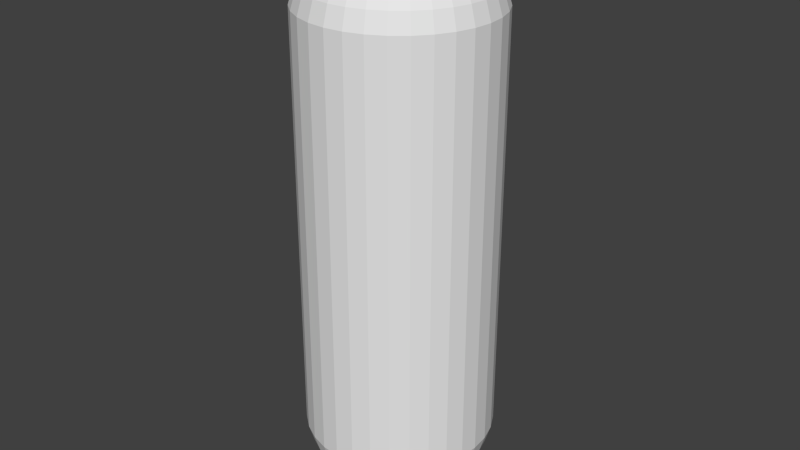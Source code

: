 # Source: link.blend  (saved by Blender 2.75.0; exported with 4.5.12 LTS)
import bpy
from mathutils import Matrix  # noqa: F401  (used for matrix-valued properties, if any)

bpy.ops.wm.read_factory_settings(use_empty=True)
scene = bpy.context.scene
scene.name = 'Scene'

# ---- collections
col_collection_1 = bpy.data.collections.new('Collection 1'); scene.collection.children.link(col_collection_1)

# ---- world
world_world = bpy.data.worlds.new('World'); scene.world = world_world
world_world.color = (0.05088, 0.05088, 0.05088)
world_world.use_sun_shadow = False
world_world.sun_shadow_jitter_overblur = 0.0
world_world.cycles.sampling_method = 'MANUAL'
world_world.cycles.sample_map_resolution = 256

# ---- meshes
me_sphere = bpy.data.meshes.new('Sphere')
me_sphere.from_pydata([(-0.1951, -1.431e-06, -2.981), (-0.3827, -1.431e-06, -2.924), (-0.5556, -1.431e-06, -2.831), (-0.7071, -1.192e-06, -2.707), (-0.8315, -1.192e-06, -2.556), (-0.9239, -1.192e-06, -2.383), (-0.9808, -1.192e-06, -2.195), (-0.9815, -1.064e-06, -6.628e-08), (-0.9808, -9.537e-07, 2.195), (-0.9239, -9.537e-07, 2.383), (-0.8315, -9.537e-07, 2.556), (-0.7071, -7.153e-07, 2.707), (-0.5556, -7.153e-07, 2.831), (-0.3827, -7.153e-07, 2.924), (-0.1951, -7.153e-07, 2.981), (-0.1913, -0.03806, -2.981), (-0.3753, -0.07466, -2.924), (-0.5449, -0.1084, -2.831), (-0.6935, -0.138, -2.707), (-0.8155, -0.1622, -2.556), (-0.9061, -0.1802, -2.383), (-0.9619, -0.1913, -2.195), (-0.9626, -0.1915, -4.47e-08), (-0.9619, -0.1913, 2.195), (-0.9061, -0.1802, 2.383), (-0.8155, -0.1622, 2.556), (-0.6935, -0.138, 2.707), (-0.5449, -0.1084, 2.831), (-0.3753, -0.07466, 2.924), (-0.1913, -0.03806, 2.981), (-0.1802, -0.07466, -2.981), (-0.3536, -0.1464, -2.924), (-0.5133, -0.2126, -2.831), (-0.6533, -0.2706, -2.707), (-0.7682, -0.3182, -2.556), (-0.8536, -0.3536, -2.383), (-0.9061, -0.3753, -2.195), (-0.9068, -0.3756, -2.98e-08), (-0.9061, -0.3753, 2.195), (-0.8536, -0.3536, 2.383), (-0.7682, -0.3182, 2.556), (-0.6533, -0.2706, 2.707), (-0.5133, -0.2126, 2.831), (-0.3536, -0.1464, 2.924), (-0.1802, -0.07466, 2.981), (-0.1622, -0.1084, -2.981), (-0.3182, -0.2126, -2.924), (-0.4619, -0.3087, -2.831), (-0.5879, -0.3928, -2.707), (-0.6913, -0.4619, -2.556), (-0.7682, -0.5133, -2.383), (-0.8155, -0.5449, -2.195), (-0.8161, -0.5453, 0.0), (-0.8155, -0.5449, 2.195), (-0.7682, -0.5133, 2.383), (-0.6913, -0.4619, 2.556), (-0.5879, -0.3928, 2.707), (-0.4619, -0.3087, 2.831), (-0.3182, -0.2126, 2.924), (-0.1622, -0.1084, 2.981), (-0.1379, -0.138, -2.981), (-0.2706, -0.2706, -2.924), (-0.3928, -0.3928, -2.831), (-0.5, -0.5, -2.707), (-0.5879, -0.5879, -2.556), (-0.6533, -0.6533, -2.383), (-0.6935, -0.6935, -2.195), (-0.694, -0.694, 0.0), (-0.6935, -0.6935, 2.195), (-0.6533, -0.6533, 2.383), (-0.5879, -0.5879, 2.556), (-0.5, -0.5, 2.707), (-0.3928, -0.3928, 2.831), (-0.2706, -0.2706, 2.924), (-0.1379, -0.138, 2.981), (-0.1084, -0.1622, -2.981), (-0.2126, -0.3182, -2.924), (-0.3087, -0.4619, -2.831), (-0.3928, -0.5879, -2.707), (-0.4619, -0.6913, -2.556), (-0.5133, -0.7682, -2.383), (-0.5449, -0.8155, -2.195), (-0.5453, -0.8161, 0.0), (-0.5449, -0.8155, 2.195), (-0.5133, -0.7682, 2.383), (-0.4619, -0.6913, 2.556), (-0.3928, -0.5879, 2.707), (-0.3087, -0.4619, 2.831), (-0.2126, -0.3182, 2.924), (-0.1084, -0.1622, 2.981), (-0.07466, -0.1802, -2.981), (-0.1464, -0.3536, -2.924), (-0.2126, -0.5133, -2.831), (-0.2706, -0.6533, -2.707), (-0.3182, -0.7682, -2.556), (-0.3536, -0.8536, -2.383), (-0.3753, -0.9061, -2.195), (-0.3756, -0.9068, 0.0), (-0.3753, -0.9061, 2.195), (-0.3536, -0.8536, 2.383), (-0.3182, -0.7682, 2.556), (-0.2706, -0.6533, 2.707), (-0.2126, -0.5133, 2.831), (-0.1464, -0.3536, 2.924), (-0.07466, -0.1802, 2.981), (-0.03806, -0.1913, -2.981), (-0.07466, -0.3753, -2.924), (-0.1084, -0.5449, -2.831), (-0.1379, -0.6935, -2.707), (-0.1622, -0.8155, -2.556), (-0.1802, -0.9061, -2.383), (-0.1913, -0.9619, -2.195), (-0.1915, -0.9626, 0.0), (-0.1913, -0.9619, 2.195), (-0.1802, -0.9061, 2.383), (-0.1622, -0.8155, 2.556), (-0.1379, -0.6935, 2.707), (-0.1084, -0.5449, 2.831), (-0.07466, -0.3753, 2.924), (-0.03806, -0.1913, 2.981), (1.135e-07, -0.1951, -2.981), (1.061e-07, -0.3827, -2.924), (9.864e-08, -0.5556, -2.831), (1.061e-07, -0.7071, -2.707), (1.21e-07, -0.8315, -2.556), (6.138e-08, -0.9239, -2.383), (1.806e-07, -0.9808, -2.195), (1.637e-07, -0.9815, 0.0), (1.806e-07, -0.9808, 2.195), (1.668e-08, -0.9239, 2.383), (1.21e-07, -0.8315, 2.556), (1.061e-07, -0.7071, 2.707), (1.284e-07, -0.5556, 2.831), (9.119e-08, -0.3827, 2.924), (9.491e-08, -0.1951, 2.981), (0.03806, -0.1913, -2.981), (0.07466, -0.3753, -2.924), (0.1084, -0.5449, -2.831), (0.1379, -0.6935, -2.707), (0.1622, -0.8155, -2.556), (0.1802, -0.9061, -2.383), (0.1913, -0.9619, -2.195), (0.1915, -0.9626, 0.0), (0.1913, -0.9619, 2.195), (0.1802, -0.9061, 2.383), (0.1622, -0.8155, 2.556), (0.1379, -0.6935, 2.707), (0.1084, -0.5449, 2.831), (0.07466, -0.3753, 2.924), (0.03806, -0.1913, 2.981), (0.07466, -0.1802, -2.981), (0.1464, -0.3536, -2.924), (0.2126, -0.5133, -2.831), (0.2706, -0.6533, -2.707), (0.3182, -0.7682, -2.556), (0.3536, -0.8536, -2.383), (0.3753, -0.9061, -2.195), (0.3756, -0.9068, 0.0), (0.3753, -0.9061, 2.195), (0.3536, -0.8536, 2.383), (0.3182, -0.7682, 2.556), (0.2706, -0.6533, 2.707), (0.2126, -0.5133, 2.831), (0.1464, -0.3536, 2.924), (0.07466, -0.1802, 2.981), (0.1084, -0.1622, -2.981), (0.2126, -0.3182, -2.924), (0.3087, -0.4619, -2.831), (0.3928, -0.5879, -2.707), (0.4619, -0.6913, -2.556), (0.5133, -0.7682, -2.383), (0.5449, -0.8155, -2.195), (0.5453, -0.8161, 0.0), (0.5449, -0.8155, 2.195), (0.5133, -0.7682, 2.383), (0.4619, -0.6913, 2.556), (0.3928, -0.5879, 2.707), (0.3087, -0.4619, 2.831), (0.2126, -0.3182, 2.924), (0.1084, -0.1622, 2.981), (0.1379, -0.138, -2.981), (0.2706, -0.2706, -2.924), (0.3928, -0.3928, -2.831), (0.5, -0.5, -2.707), (0.5879, -0.5879, -2.556), (0.6533, -0.6533, -2.383), (0.6935, -0.6935, -2.195), (0.694, -0.694, 0.0), (0.6935, -0.6935, 2.195), (0.6533, -0.6533, 2.383), (0.5879, -0.5879, 2.556), (0.5, -0.5, 2.707), (0.3928, -0.3928, 2.831), (0.2706, -0.2706, 2.924), (0.1379, -0.138, 2.981), (0.1622, -0.1084, -2.981), (0.3182, -0.2126, -2.924), (0.4619, -0.3087, -2.831), (0.5879, -0.3928, -2.707), (0.6913, -0.4619, -2.556), (0.7682, -0.5133, -2.383), (0.8155, -0.5449, -2.195), (0.8161, -0.5453, 0.0), (0.8155, -0.5449, 2.195), (0.7682, -0.5133, 2.383), (0.6913, -0.4619, 2.556), (0.5879, -0.3928, 2.707), (0.4619, -0.3087, 2.831), (0.3182, -0.2126, 2.924), (0.1622, -0.1084, 2.981), (0.1802, -0.07466, -2.981), (0.3536, -0.1464, -2.924), (0.5133, -0.2126, -2.831), (0.6533, -0.2706, -2.707), (0.7682, -0.3182, -2.556), (0.8536, -0.3536, -2.383), (0.9061, -0.3753, -2.195), (0.9068, -0.3756, -2.98e-08), (0.9061, -0.3753, 2.195), (0.8536, -0.3536, 2.383), (0.7682, -0.3182, 2.556), (0.6533, -0.2706, 2.707), (0.5133, -0.2126, 2.831), (0.3536, -0.1464, 2.924), (0.1802, -0.07466, 2.981), (0.1913, -0.03806, -2.981), (0.3753, -0.07466, -2.924), (0.5449, -0.1084, -2.831), (0.6935, -0.138, -2.707), (0.8155, -0.1622, -2.556), (0.9061, -0.1802, -2.383), (0.9619, -0.1913, -2.195), (0.9626, -0.1915, -4.47e-08), (0.9619, -0.1913, 2.195), (0.9061, -0.1802, 2.383), (0.8155, -0.1622, 2.556), (0.6935, -0.138, 2.707), (0.5449, -0.1084, 2.831), (0.3753, -0.07466, 2.924), (0.1913, -0.03806, 2.981), (0.1951, -1.431e-06, -2.981), (0.3827, -1.431e-06, -2.924), (0.5556, -1.431e-06, -2.831), (0.7071, -1.192e-06, -2.707), (0.8315, -1.192e-06, -2.556), (0.9239, -1.431e-06, -2.383), (0.9808, -1.192e-06, -2.195), (0.9815, -9.654e-07, -6.628e-08), (0.9808, -7.153e-07, 2.195), (0.9239, -9.537e-07, 2.383), (0.8315, -7.153e-07, 2.556), (0.7071, -7.153e-07, 2.707), (0.5556, -7.153e-07, 2.831), (0.3827, -7.153e-07, 2.924), (0.1951, -7.153e-07, 2.981), (1.127e-07, -7.153e-07, 3.0), (0.1913, 0.03806, -2.981), (0.3753, 0.07466, -2.924), (0.5449, 0.1084, -2.831), (0.6935, 0.1379, -2.707), (0.8155, 0.1622, -2.556), (0.9061, 0.1802, -2.383), (0.9619, 0.1913, -2.195), (0.9626, 0.1915, -7.451e-08), (0.9619, 0.1913, 2.195), (0.9061, 0.1802, 2.383), (0.8155, 0.1622, 2.556), (0.6935, 0.1379, 2.707), (0.5449, 0.1084, 2.831), (0.3753, 0.07466, 2.924), (0.1913, 0.03806, 2.981), (0.1802, 0.07466, -2.981), (0.3536, 0.1464, -2.924), (0.5133, 0.2126, -2.831), (0.6533, 0.2706, -2.707), (0.7682, 0.3182, -2.556), (0.8536, 0.3536, -2.383), (0.9061, 0.3753, -2.195), (0.9068, 0.3756, -8.941e-08), (0.9061, 0.3753, 2.195), (0.8536, 0.3536, 2.383), (0.7682, 0.3182, 2.556), (0.6533, 0.2706, 2.707), (0.5133, 0.2126, 2.831), (0.3536, 0.1464, 2.924), (0.1802, 0.07466, 2.981), (0.1622, 0.1084, -2.981), (0.3182, 0.2126, -2.924), (0.4619, 0.3087, -2.831), (0.5879, 0.3928, -2.707), (0.6913, 0.4619, -2.556), (0.7682, 0.5133, -2.383), (0.8155, 0.5449, -2.195), (0.8161, 0.5453, -1.192e-07), (0.8155, 0.5449, 2.195), (0.7682, 0.5133, 2.383), (0.6913, 0.4619, 2.556), (0.5879, 0.3928, 2.707), (0.4619, 0.3087, 2.831), (0.3182, 0.2126, 2.924), (0.1622, 0.1084, 2.981), (0.1379, 0.1379, -2.981), (0.2706, 0.2706, -2.924), (0.3928, 0.3928, -2.831), (0.5, 0.5, -2.707), (0.5879, 0.5879, -2.556), (0.6533, 0.6533, -2.383), (0.6935, 0.6935, -2.195), (0.694, 0.694, -1.192e-07), (0.6935, 0.6935, 2.195), (0.6533, 0.6533, 2.383), (0.5879, 0.5879, 2.556), (0.5, 0.5, 2.707), (0.3928, 0.3928, 2.831), (0.2706, 0.2706, 2.924), (0.1379, 0.1379, 2.981), (0.1084, 0.1622, -2.981), (0.2126, 0.3182, -2.924), (0.3087, 0.4619, -2.831), (0.3928, 0.5879, -2.707), (0.4619, 0.6913, -2.556), (0.5133, 0.7682, -2.383), (0.5449, 0.8155, -2.195), (0.5453, 0.8161, -1.192e-07), (0.5449, 0.8155, 2.195), (0.5133, 0.7682, 2.383), (0.4619, 0.6913, 2.556), (0.3928, 0.5879, 2.707), (0.3087, 0.4619, 2.831), (0.2126, 0.3182, 2.924), (0.1084, 0.1622, 2.981), (0.07466, 0.1802, -2.981), (0.1464, 0.3536, -2.924), (0.2126, 0.5133, -2.831), (0.2706, 0.6533, -2.707), (0.3182, 0.7682, -2.556), (0.3536, 0.8536, -2.383), (0.3753, 0.9061, -2.195), (0.3756, 0.9068, -1.192e-07), (0.3753, 0.9061, 2.195), (0.3536, 0.8536, 2.383), (0.3182, 0.7682, 2.556), (0.2706, 0.6533, 2.707), (0.2126, 0.5133, 2.831), (0.1464, 0.3536, 2.924), (0.07466, 0.1802, 2.981), (0.03806, 0.1913, -2.981), (0.07466, 0.3753, -2.924), (0.1084, 0.5449, -2.831), (0.1379, 0.6935, -2.707), (0.1622, 0.8155, -2.556), (0.1802, 0.9061, -2.383), (0.1913, 0.9619, -2.195), (0.1915, 0.9626, -1.192e-07), (0.1913, 0.9619, 2.195), (0.1802, 0.9061, 2.383), (0.1622, 0.8155, 2.556), (0.1379, 0.6935, 2.707), (0.1084, 0.5449, 2.831), (0.07466, 0.3753, 2.924), (0.03806, 0.1913, 2.981), (9.864e-08, 0.1951, -2.981), (6.883e-08, 0.3827, -2.924), (6.883e-08, 0.5556, -2.831), (-2.802e-08, 0.7071, -2.707), (-7.273e-08, 0.8315, -2.556), (1.061e-07, 0.9239, -2.383), (-1.174e-07, 0.9808, -2.195), (-7.029e-08, 0.9815, -1.192e-07), (-1.174e-07, 0.9808, 2.195), (1.061e-07, 0.9239, 2.383), (-7.273e-08, 0.8315, 2.556), (-2.802e-08, 0.7071, 2.707), (4.648e-08, 0.5556, 2.831), (3.903e-08, 0.3827, 2.924), (1.024e-07, 0.1951, 2.981), (-0.03806, 0.1913, -2.981), (-0.07466, 0.3753, -2.924), (-0.1084, 0.5449, -2.831), (-0.1379, 0.6935, -2.707), (-0.1622, 0.8155, -2.556), (-0.1802, 0.9061, -2.383), (-0.1913, 0.9619, -2.195), (-0.1915, 0.9626, -1.192e-07), (-0.1913, 0.9619, 2.195), (-0.1802, 0.9061, 2.383), (-0.1622, 0.8155, 2.556), (-0.1379, 0.6935, 2.707), (-0.1084, 0.5449, 2.831), (-0.07466, 0.3753, 2.924), (-0.03806, 0.1913, 2.981), (-0.07466, 0.1802, -2.981), (-0.1464, 0.3536, -2.924), (-0.2126, 0.5133, -2.831), (-0.2706, 0.6533, -2.707), (-0.3182, 0.7682, -2.556), (-0.3536, 0.8536, -2.383), (-0.3753, 0.9061, -2.195), (-0.3756, 0.9068, -1.192e-07), (-0.3753, 0.9061, 2.195), (-0.3536, 0.8536, 2.383), (-0.3182, 0.7682, 2.556), (-0.2706, 0.6533, 2.707), (-0.2126, 0.5133, 2.831), (-0.1464, 0.3536, 2.924), (-0.07466, 0.1802, 2.981), (-0.1084, 0.1622, -2.981), (-0.2126, 0.3182, -2.924), (-0.3087, 0.4619, -2.831), (-0.3928, 0.5879, -2.707), (-0.4619, 0.6913, -2.556), (-0.5133, 0.7682, -2.383), (-0.5449, 0.8155, -2.195), (-0.5453, 0.8161, -1.192e-07), (-0.5449, 0.8155, 2.195), (-0.5133, 0.7682, 2.383), (-0.4619, 0.6913, 2.556), (-0.3928, 0.5879, 2.707), (-0.3087, 0.4619, 2.831), (-0.2126, 0.3182, 2.924), (-0.1084, 0.1622, 2.981), (-0.1379, 0.1379, -2.981), (-0.2706, 0.2706, -2.924), (-0.3928, 0.3928, -2.831), (-0.5, 0.5, -2.707), (-0.5879, 0.5879, -2.556), (-0.6533, 0.6533, -2.383), (-0.6935, 0.6935, -2.195), (-0.694, 0.694, -1.192e-07), (-0.6935, 0.6935, 2.195), (-0.6533, 0.6533, 2.383), (-0.5879, 0.5879, 2.556), (-0.5, 0.5, 2.707), (-0.3928, 0.3928, 2.831), (-0.2706, 0.2706, 2.924), (-0.1379, 0.1379, 2.981), (-0.1622, 0.1084, -2.981), (-0.3182, 0.2126, -2.924), (-0.4619, 0.3087, -2.831), (-0.5879, 0.3928, -2.707), (-0.6913, 0.4619, -2.556), (-0.7682, 0.5133, -2.383), (-0.8155, 0.5449, -2.195), (-0.8161, 0.5453, -1.192e-07), (-0.8155, 0.5449, 2.195), (-0.7682, 0.5133, 2.383), (-0.6913, 0.4619, 2.556), (-0.5879, 0.3928, 2.707), (-0.4619, 0.3087, 2.831), (-0.3182, 0.2126, 2.924), (-0.1622, 0.1084, 2.981), (-1.883e-07, -1.192e-06, -3.0), (-0.1802, 0.07466, -2.981), (-0.3536, 0.1464, -2.924), (-0.5133, 0.2126, -2.831), (-0.6533, 0.2706, -2.707), (-0.7682, 0.3182, -2.556), (-0.8536, 0.3536, -2.383), (-0.9061, 0.3753, -2.195), (-0.9068, 0.3756, -8.941e-08), (-0.9061, 0.3753, 2.195), (-0.8536, 0.3536, 2.383), (-0.7682, 0.3182, 2.556), (-0.6533, 0.2706, 2.707), (-0.5133, 0.2126, 2.831), (-0.3536, 0.1464, 2.924), (-0.1802, 0.07466, 2.981), (-0.1913, 0.03806, -2.981), (-0.3753, 0.07466, -2.924), (-0.5449, 0.1084, -2.831), (-0.6935, 0.1379, -2.707), (-0.8155, 0.1622, -2.556), (-0.9061, 0.1802, -2.383), (-0.9619, 0.1913, -2.195), (-0.9626, 0.1915, -7.451e-08), (-0.9619, 0.1913, 2.195), (-0.9061, 0.1802, 2.383), (-0.8155, 0.1622, 2.556), (-0.6935, 0.1379, 2.707), (-0.5449, 0.1084, 2.831), (-0.3753, 0.07466, 2.924), (-0.1913, 0.03806, 2.981)], [], [(14, 13, 28, 29), (7, 6, 21, 22), (8, 7, 22, 23), (1, 0, 15, 16), (9, 8, 23, 24), (2, 1, 16, 17), (10, 9, 24, 25), (3, 2, 17, 18), (11, 10, 25, 26), (4, 3, 18, 19), (12, 11, 26, 27), (5, 4, 19, 20), (13, 12, 27, 28), (6, 5, 20, 21), (28, 27, 42, 43), (21, 20, 35, 36), (29, 28, 43, 44), (22, 21, 36, 37), (23, 22, 37, 38), (16, 15, 30, 31), (24, 23, 38, 39), (17, 16, 31, 32), (25, 24, 39, 40), (18, 17, 32, 33), (26, 25, 40, 41), (19, 18, 33, 34), (27, 26, 41, 42), (20, 19, 34, 35), (32, 31, 46, 47), (40, 39, 54, 55), (33, 32, 47, 48), (41, 40, 55, 56), (34, 33, 48, 49), (42, 41, 56, 57), (35, 34, 49, 50), (43, 42, 57, 58), (36, 35, 50, 51), (44, 43, 58, 59), (37, 36, 51, 52), (38, 37, 52, 53), (31, 30, 45, 46), (39, 38, 53, 54), (51, 50, 65, 66), (59, 58, 73, 74), (52, 51, 66, 67), (53, 52, 67, 68), (46, 45, 60, 61), (54, 53, 68, 69), (47, 46, 61, 62), (55, 54, 69, 70), (48, 47, 62, 63), (56, 55, 70, 71), (49, 48, 63, 64), (57, 56, 71, 72), (50, 49, 64, 65), (58, 57, 72, 73), (70, 69, 84, 85), (63, 62, 77, 78), (71, 70, 85, 86), (64, 63, 78, 79), (72, 71, 86, 87), (65, 64, 79, 80), (73, 72, 87, 88), (66, 65, 80, 81), (74, 73, 88, 89), (67, 66, 81, 82), (68, 67, 82, 83), (61, 60, 75, 76), (69, 68, 83, 84), (62, 61, 76, 77), (89, 88, 103, 104), (82, 81, 96, 97), (83, 82, 97, 98), (76, 75, 90, 91), (84, 83, 98, 99), (77, 76, 91, 92), (85, 84, 99, 100), (78, 77, 92, 93), (86, 85, 100, 101), (79, 78, 93, 94), (87, 86, 101, 102), (80, 79, 94, 95), (88, 87, 102, 103), (81, 80, 95, 96), (101, 100, 115, 116), (94, 93, 108, 109), (102, 101, 116, 117), (95, 94, 109, 110), (103, 102, 117, 118), (96, 95, 110, 111), (104, 103, 118, 119), (97, 96, 111, 112), (98, 97, 112, 113), (91, 90, 105, 106), (99, 98, 113, 114), (92, 91, 106, 107), (100, 99, 114, 115), (93, 92, 107, 108), (113, 112, 127, 128), (106, 105, 120, 121), (114, 113, 128, 129), (107, 106, 121, 122), (115, 114, 129, 130), (108, 107, 122, 123), (116, 115, 130, 131), (109, 108, 123, 124), (117, 116, 131, 132), (110, 109, 124, 125), (118, 117, 132, 133), (111, 110, 125, 126), (119, 118, 133, 134), (112, 111, 126, 127), (124, 123, 138, 139), (132, 131, 146, 147), (125, 124, 139, 140), (133, 132, 147, 148), (126, 125, 140, 141), (134, 133, 148, 149), (127, 126, 141, 142), (128, 127, 142, 143), (121, 120, 135, 136), (129, 128, 143, 144), (122, 121, 136, 137), (130, 129, 144, 145), (123, 122, 137, 138), (131, 130, 145, 146), (143, 142, 157, 158), (136, 135, 150, 151), (144, 143, 158, 159), (137, 136, 151, 152), (145, 144, 159, 160), (138, 137, 152, 153), (146, 145, 160, 161), (139, 138, 153, 154), (147, 146, 161, 162), (140, 139, 154, 155), (148, 147, 162, 163), (141, 140, 155, 156), (149, 148, 163, 164), (142, 141, 156, 157), (162, 161, 176, 177), (155, 154, 169, 170), (163, 162, 177, 178), (156, 155, 170, 171), (164, 163, 178, 179), (157, 156, 171, 172), (158, 157, 172, 173), (151, 150, 165, 166), (159, 158, 173, 174), (152, 151, 166, 167), (160, 159, 174, 175), (153, 152, 167, 168), (161, 160, 175, 176), (154, 153, 168, 169), (166, 165, 180, 181), (174, 173, 188, 189), (167, 166, 181, 182), (175, 174, 189, 190), (168, 167, 182, 183), (176, 175, 190, 191), (169, 168, 183, 184), (177, 176, 191, 192), (170, 169, 184, 185), (178, 177, 192, 193), (171, 170, 185, 186), (179, 178, 193, 194), (172, 171, 186, 187), (173, 172, 187, 188), (185, 184, 199, 200), (193, 192, 207, 208), (186, 185, 200, 201), (194, 193, 208, 209), (187, 186, 201, 202), (188, 187, 202, 203), (181, 180, 195, 196), (189, 188, 203, 204), (182, 181, 196, 197), (190, 189, 204, 205), (183, 182, 197, 198), (191, 190, 205, 206), (184, 183, 198, 199), (192, 191, 206, 207), (204, 203, 218, 219), (197, 196, 211, 212), (205, 204, 219, 220), (198, 197, 212, 213), (206, 205, 220, 221), (199, 198, 213, 214), (207, 206, 221, 222), (200, 199, 214, 215), (208, 207, 222, 223), (201, 200, 215, 216), (209, 208, 223, 224), (202, 201, 216, 217), (203, 202, 217, 218), (196, 195, 210, 211), (223, 222, 237, 238), (216, 215, 230, 231), (224, 223, 238, 239), (217, 216, 231, 232), (218, 217, 232, 233), (211, 210, 225, 226), (219, 218, 233, 234), (212, 211, 226, 227), (220, 219, 234, 235), (213, 212, 227, 228), (221, 220, 235, 236), (214, 213, 228, 229), (222, 221, 236, 237), (215, 214, 229, 230), (235, 234, 249, 250), (228, 227, 242, 243), (236, 235, 250, 251), (229, 228, 243, 244), (237, 236, 251, 252), (230, 229, 244, 245), (238, 237, 252, 253), (231, 230, 245, 246), (239, 238, 253, 254), (232, 231, 246, 247), (233, 232, 247, 248), (226, 225, 240, 241), (234, 233, 248, 249), (227, 226, 241, 242), (254, 253, 269, 270), (247, 246, 262, 263), (248, 247, 263, 264), (241, 240, 256, 257), (249, 248, 264, 265), (242, 241, 257, 258), (250, 249, 265, 266), (243, 242, 258, 259), (251, 250, 266, 267), (244, 243, 259, 260), (252, 251, 267, 268), (245, 244, 260, 261), (253, 252, 268, 269), (246, 245, 261, 262), (259, 258, 273, 274), (267, 266, 281, 282), (260, 259, 274, 275), (268, 267, 282, 283), (261, 260, 275, 276), (269, 268, 283, 284), (262, 261, 276, 277), (270, 269, 284, 285), (263, 262, 277, 278), (264, 263, 278, 279), (257, 256, 271, 272), (265, 264, 279, 280), (258, 257, 272, 273), (266, 265, 280, 281), (278, 277, 292, 293), (279, 278, 293, 294), (272, 271, 286, 287), (280, 279, 294, 295), (273, 272, 287, 288), (281, 280, 295, 296), (274, 273, 288, 289), (282, 281, 296, 297), (275, 274, 289, 290), (283, 282, 297, 298), (276, 275, 290, 291), (284, 283, 298, 299), (277, 276, 291, 292), (285, 284, 299, 300), (297, 296, 311, 312), (290, 289, 304, 305), (298, 297, 312, 313), (291, 290, 305, 306), (299, 298, 313, 314), (292, 291, 306, 307), (300, 299, 314, 315), (293, 292, 307, 308), (294, 293, 308, 309), (287, 286, 301, 302), (295, 294, 309, 310), (288, 287, 302, 303), (296, 295, 310, 311), (289, 288, 303, 304), (309, 308, 323, 324), (302, 301, 316, 317), (310, 309, 324, 325), (303, 302, 317, 318), (311, 310, 325, 326), (304, 303, 318, 319), (312, 311, 326, 327), (305, 304, 319, 320), (313, 312, 327, 328), (306, 305, 320, 321), (314, 313, 328, 329), (307, 306, 321, 322), (315, 314, 329, 330), (308, 307, 322, 323), (320, 319, 334, 335), (328, 327, 342, 343), (321, 320, 335, 336), (329, 328, 343, 344), (322, 321, 336, 337), (330, 329, 344, 345), (323, 322, 337, 338), (324, 323, 338, 339), (317, 316, 331, 332), (325, 324, 339, 340), (318, 317, 332, 333), (326, 325, 340, 341), (319, 318, 333, 334), (327, 326, 341, 342), (339, 338, 353, 354), (332, 331, 346, 347), (340, 339, 354, 355), (333, 332, 347, 348), (341, 340, 355, 356), (334, 333, 348, 349), (342, 341, 356, 357), (335, 334, 349, 350), (343, 342, 357, 358), (336, 335, 350, 351), (344, 343, 358, 359), (337, 336, 351, 352), (345, 344, 359, 360), (338, 337, 352, 353), (358, 357, 372, 373), (351, 350, 365, 366), (359, 358, 373, 374), (352, 351, 366, 367), (360, 359, 374, 375), (353, 352, 367, 368), (354, 353, 368, 369), (347, 346, 361, 362), (355, 354, 369, 370), (348, 347, 362, 363), (356, 355, 370, 371), (349, 348, 363, 364), (357, 356, 371, 372), (350, 349, 364, 365), (370, 369, 384, 385), (363, 362, 377, 378), (371, 370, 385, 386), (364, 363, 378, 379), (372, 371, 386, 387), (365, 364, 379, 380), (373, 372, 387, 388), (366, 365, 380, 381), (374, 373, 388, 389), (367, 366, 381, 382), (375, 374, 389, 390), (368, 367, 382, 383), (369, 368, 383, 384), (362, 361, 376, 377), (389, 388, 403, 404), (382, 381, 396, 397), (390, 389, 404, 405), (383, 382, 397, 398), (384, 383, 398, 399), (377, 376, 391, 392), (385, 384, 399, 400), (378, 377, 392, 393), (386, 385, 400, 401), (379, 378, 393, 394), (387, 386, 401, 402), (380, 379, 394, 395), (388, 387, 402, 403), (381, 380, 395, 396), (393, 392, 407, 408), (401, 400, 415, 416), (394, 393, 408, 409), (402, 401, 416, 417), (395, 394, 409, 410), (403, 402, 417, 418), (396, 395, 410, 411), (404, 403, 418, 419), (397, 396, 411, 412), (405, 404, 419, 420), (398, 397, 412, 413), (399, 398, 413, 414), (392, 391, 406, 407), (400, 399, 414, 415), (412, 411, 426, 427), (420, 419, 434, 435), (413, 412, 427, 428), (414, 413, 428, 429), (407, 406, 421, 422), (415, 414, 429, 430), (408, 407, 422, 423), (416, 415, 430, 431), (409, 408, 423, 424), (417, 416, 431, 432), (410, 409, 424, 425), (418, 417, 432, 433), (411, 410, 425, 426), (419, 418, 433, 434), (431, 430, 445, 446), (424, 423, 438, 439), (432, 431, 446, 447), (425, 424, 439, 440), (433, 432, 447, 448), (426, 425, 440, 441), (434, 433, 448, 449), (427, 426, 441, 442), (435, 434, 449, 450), (428, 427, 442, 443), (429, 428, 443, 444), (422, 421, 436, 437), (430, 429, 444, 445), (423, 422, 437, 438), (450, 449, 465, 466), (443, 442, 458, 459), (444, 443, 459, 460), (437, 436, 452, 453), (445, 444, 460, 461), (438, 437, 453, 454), (446, 445, 461, 462), (439, 438, 454, 455), (447, 446, 462, 463), (440, 439, 455, 456), (448, 447, 463, 464), (441, 440, 456, 457), (449, 448, 464, 465), (442, 441, 457, 458), (455, 454, 469, 470), (463, 462, 477, 478), (456, 455, 470, 471), (464, 463, 478, 479), (457, 456, 471, 472), (465, 464, 479, 480), (458, 457, 472, 473), (466, 465, 480, 481), (459, 458, 473, 474), (460, 459, 474, 475), (453, 452, 467, 468), (461, 460, 475, 476), (454, 453, 468, 469), (462, 461, 476, 477), (0, 451, 15), (255, 14, 29), (15, 451, 30), (255, 29, 44), (30, 451, 45), (255, 44, 59), (45, 451, 60), (255, 59, 74), (60, 451, 75), (255, 74, 89), (75, 451, 90), (255, 89, 104), (90, 451, 105), (255, 104, 119), (105, 451, 120), (255, 119, 134), (120, 451, 135), (255, 134, 149), (135, 451, 150), (255, 149, 164), (150, 451, 165), (255, 164, 179), (165, 451, 180), (255, 179, 194), (180, 451, 195), (255, 194, 209), (195, 451, 210), (255, 209, 224), (210, 451, 225), (255, 224, 239), (225, 451, 240), (255, 239, 254), (240, 451, 256), (255, 254, 270), (256, 451, 271), (255, 270, 285), (271, 451, 286), (255, 285, 300), (286, 451, 301), (255, 300, 315), (301, 451, 316), (255, 315, 330), (316, 451, 331), (255, 330, 345), (331, 451, 346), (255, 345, 360), (346, 451, 361), (255, 360, 375), (361, 451, 376), (255, 375, 390), (376, 451, 391), (255, 390, 405), (391, 451, 406), (255, 405, 420), (406, 451, 421), (255, 420, 435), (421, 451, 436), (255, 435, 450), (436, 451, 452), (255, 450, 466), (452, 451, 467), (255, 466, 481), (474, 473, 6, 7), (467, 451, 0), (255, 481, 14), (475, 474, 7, 8), (468, 467, 0, 1), (476, 475, 8, 9), (469, 468, 1, 2), (477, 476, 9, 10), (470, 469, 2, 3), (478, 477, 10, 11), (471, 470, 3, 4), (479, 478, 11, 12), (472, 471, 4, 5), (480, 479, 12, 13), (473, 472, 5, 6), (481, 480, 13, 14)])
me_sphere.use_remesh_preserve_volume = False
me_sphere.use_remesh_preserve_attributes = False
me_sphere.use_mirror_vertex_groups = False
me_sphere.update()

# ---- objects
ob_sphere = bpy.data.objects.new('Sphere', me_sphere)

# ---- transforms, parenting, visibility, modifiers, constraints
ob_sphere.location = (2.131e-07, 0.0, 0.0)
ob_sphere.lineart.crease_threshold = 0.0

# ---- collection membership
col_collection_1.objects.link(ob_sphere)

# ---- scene / render settings (as saved in the file)
scene.frame_start = 1; scene.frame_end = 250; scene.frame_set(1)
scene.render.engine = 'BLENDER_EEVEE_NEXT'
scene.render.resolution_percentage = 50
scene.render.dither_intensity = 0.0
scene.cycles.use_denoising = False
scene.cycles.samples = 10
scene.cycles.sampling_pattern = 'TABULATED_SOBOL'
scene.cycles.light_sampling_threshold = 0.0
scene.cycles.use_adaptive_sampling = False
scene.cycles.use_light_tree = False
scene.cycles.blur_glossy = 0.0
scene.cycles.pixel_filter_type = 'GAUSSIAN'
scene.cycles.sample_clamp_indirect = 0.0
scene.view_settings.view_transform = 'Standard'
bpy.context.view_layer.update()

# ---- added for rendering (the .blend has no active camera and no usable light): camera, sun
cam_auto = bpy.data.cameras.new('AutoCamera')
cam_auto.lens = 50.0
cam_auto.sensor_width = 36.0
cam_auto.clip_end = 1000.0
ob_auto_camera = bpy.data.objects.new('AutoCamera', cam_auto)
scene.collection.objects.link(ob_auto_camera)
ob_auto_camera.location = (6.11673, -7.34008, 4.89338)
ob_auto_camera.rotation_euler = (1.09748, -7.21219e-08, 0.694738)
scene.camera = ob_auto_camera
light_auto_sun = bpy.data.lights.new('AutoSun', 'SUN')
light_auto_sun.energy = 3.0
light_auto_sun.angle = 0.0523599
ob_auto_sun = bpy.data.objects.new('AutoSun', light_auto_sun)
scene.collection.objects.link(ob_auto_sun)
ob_auto_sun.rotation_euler = (0.872665, 0.174533, 0.523599)
bpy.context.view_layer.update()
